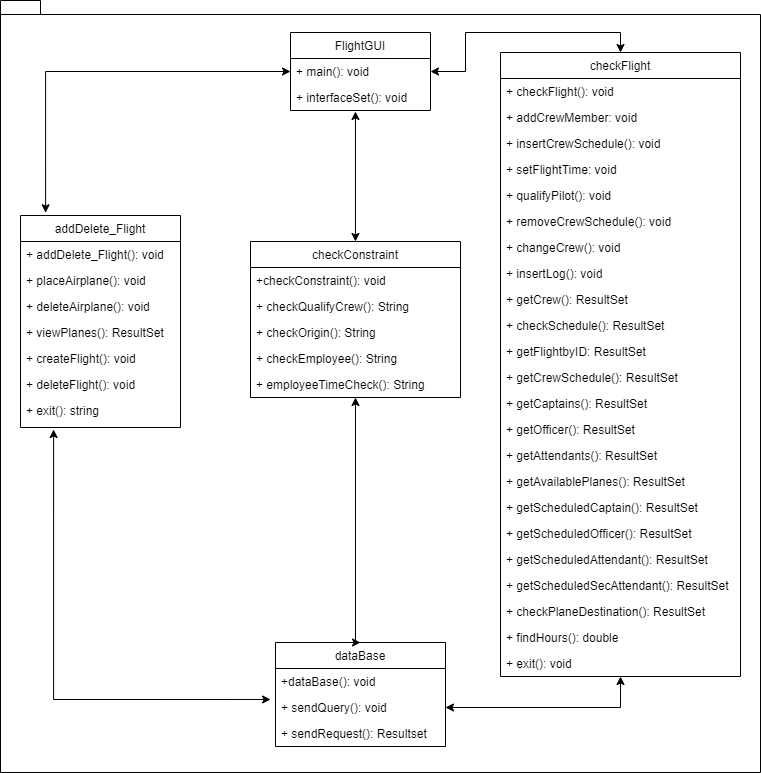

The diagram above was exported from draw.io. Its source (the exported page's mxGraphModel, read from the mxfile embedded in the PNG):
<mxGraphModel dx="868" dy="482" grid="1" gridSize="10" guides="1" tooltips="1" connect="1" arrows="1" fold="1" page="1" pageScale="1" pageWidth="850" pageHeight="1100" math="0" shadow="0">
  <root>
    <mxCell id="0" />
    <mxCell id="1" parent="0" />
    <mxCell id="5fb677740f803b97-10" value="" style="shape=folder;fontStyle=1;spacingTop=10;tabWidth=40;tabHeight=14;tabPosition=left;html=1;" parent="1" vertex="1">
      <mxGeometry x="60" y="28" width="760" height="772" as="geometry" />
    </mxCell>
    <mxCell id="bNVketfaHng2Tgd9JDAA-10" style="edgeStyle=orthogonalEdgeStyle;rounded=0;html=1;jettySize=auto;orthogonalLoop=1;startArrow=classic;startFill=1;entryX=0.5;entryY=0;" parent="1" source="5fb677740f803b97-13" target="5fb677740f803b97-21" edge="1">
      <mxGeometry relative="1" as="geometry" />
    </mxCell>
    <mxCell id="5fb677740f803b97-13" value="FlightGUI" style="swimlane;fontStyle=0;childLayout=stackLayout;horizontal=1;startSize=26;fillColor=none;horizontalStack=0;resizeParent=1;resizeParentMax=0;resizeLast=0;collapsible=1;marginBottom=0;" parent="1" vertex="1">
      <mxGeometry x="350" y="60" width="140" height="78" as="geometry" />
    </mxCell>
    <mxCell id="5fb677740f803b97-14" value="+ main(): void" style="text;strokeColor=none;fillColor=none;align=left;verticalAlign=top;spacingLeft=4;spacingRight=4;overflow=hidden;rotatable=0;points=[[0,0.5],[1,0.5]];portConstraint=eastwest;" parent="5fb677740f803b97-13" vertex="1">
      <mxGeometry y="26" width="140" height="26" as="geometry" />
    </mxCell>
    <mxCell id="5fb677740f803b97-15" value="+ interfaceSet(): void" style="text;strokeColor=none;fillColor=none;align=left;verticalAlign=top;spacingLeft=4;spacingRight=4;overflow=hidden;rotatable=0;points=[[0,0.5],[1,0.5]];portConstraint=eastwest;" parent="5fb677740f803b97-13" vertex="1">
      <mxGeometry y="52" width="140" height="26" as="geometry" />
    </mxCell>
    <mxCell id="5fb677740f803b97-17" value="addDelete_Flight" style="swimlane;fontStyle=0;childLayout=stackLayout;horizontal=1;startSize=26;fillColor=none;horizontalStack=0;resizeParent=1;resizeParentMax=0;resizeLast=0;collapsible=1;marginBottom=0;" parent="1" vertex="1">
      <mxGeometry x="80" y="243" width="160" height="212" as="geometry">
        <mxRectangle x="80" y="243" width="130" height="26" as="alternateBounds" />
      </mxGeometry>
    </mxCell>
    <mxCell id="5fb677740f803b97-18" value="+ addDelete_Flight(): void" style="text;strokeColor=none;fillColor=none;align=left;verticalAlign=top;spacingLeft=4;spacingRight=4;overflow=hidden;rotatable=0;points=[[0,0.5],[1,0.5]];portConstraint=eastwest;" parent="5fb677740f803b97-17" vertex="1">
      <mxGeometry y="26" width="160" height="26" as="geometry" />
    </mxCell>
    <mxCell id="5fb677740f803b97-19" value="+ placeAirplane(): void" style="text;strokeColor=none;fillColor=none;align=left;verticalAlign=top;spacingLeft=4;spacingRight=4;overflow=hidden;rotatable=0;points=[[0,0.5],[1,0.5]];portConstraint=eastwest;" parent="5fb677740f803b97-17" vertex="1">
      <mxGeometry y="52" width="160" height="26" as="geometry" />
    </mxCell>
    <mxCell id="bNVketfaHng2Tgd9JDAA-12" value="+ deleteAirplane(): void" style="text;strokeColor=none;fillColor=none;align=left;verticalAlign=top;spacingLeft=4;spacingRight=4;overflow=hidden;rotatable=0;points=[[0,0.5],[1,0.5]];portConstraint=eastwest;" parent="5fb677740f803b97-17" vertex="1">
      <mxGeometry y="78" width="160" height="26" as="geometry" />
    </mxCell>
    <mxCell id="bNVketfaHng2Tgd9JDAA-13" value="+ viewPlanes(): ResultSet" style="text;strokeColor=none;fillColor=none;align=left;verticalAlign=top;spacingLeft=4;spacingRight=4;overflow=hidden;rotatable=0;points=[[0,0.5],[1,0.5]];portConstraint=eastwest;" parent="5fb677740f803b97-17" vertex="1">
      <mxGeometry y="104" width="160" height="26" as="geometry" />
    </mxCell>
    <mxCell id="3" value="+ createFlight(): void" style="text;strokeColor=none;fillColor=none;align=left;verticalAlign=top;spacingLeft=4;spacingRight=4;overflow=hidden;rotatable=0;points=[[0,0.5],[1,0.5]];portConstraint=eastwest;" parent="5fb677740f803b97-17" vertex="1">
      <mxGeometry y="130" width="160" height="26" as="geometry" />
    </mxCell>
    <mxCell id="e552ba02-7b66-4831-3923-78394a1f936f-5" value="+ deleteFlight(): void" style="text;strokeColor=none;fillColor=none;align=left;verticalAlign=top;spacingLeft=4;spacingRight=4;overflow=hidden;rotatable=0;points=[[0,0.5],[1,0.5]];portConstraint=eastwest;" parent="5fb677740f803b97-17" vertex="1">
      <mxGeometry y="156" width="160" height="26" as="geometry" />
    </mxCell>
    <mxCell id="5" value="+ exit(): string" style="text;strokeColor=none;fillColor=none;align=left;verticalAlign=top;spacingLeft=4;spacingRight=4;overflow=hidden;rotatable=0;points=[[0,0.5],[1,0.5]];portConstraint=eastwest;" parent="5fb677740f803b97-17" vertex="1">
      <mxGeometry y="182" width="160" height="30" as="geometry" />
    </mxCell>
    <mxCell id="bNVketfaHng2Tgd9JDAA-7" style="edgeStyle=orthogonalEdgeStyle;rounded=0;html=1;entryX=1;entryY=0.5;jettySize=auto;orthogonalLoop=1;startArrow=classic;startFill=1;" parent="1" source="5fb677740f803b97-21" target="e552ba02-7b66-4831-3923-78394a1f936f-29" edge="1">
      <mxGeometry relative="1" as="geometry" />
    </mxCell>
    <mxCell id="5fb677740f803b97-21" value="checkFlight" style="swimlane;fontStyle=0;childLayout=stackLayout;horizontal=1;startSize=26;fillColor=none;horizontalStack=0;resizeParent=1;resizeParentMax=0;resizeLast=0;collapsible=1;marginBottom=0;" parent="1" vertex="1">
      <mxGeometry x="560" y="80" width="240" height="624" as="geometry">
        <mxRectangle x="350" y="170" width="90" height="26" as="alternateBounds" />
      </mxGeometry>
    </mxCell>
    <mxCell id="5fb677740f803b97-22" value="+ checkFlight(): void" style="text;strokeColor=none;fillColor=none;align=left;verticalAlign=top;spacingLeft=4;spacingRight=4;overflow=hidden;rotatable=0;points=[[0,0.5],[1,0.5]];portConstraint=eastwest;" parent="5fb677740f803b97-21" vertex="1">
      <mxGeometry y="26" width="240" height="26" as="geometry" />
    </mxCell>
    <mxCell id="5fb677740f803b97-24" value="+ addCrewMember: void&#10;&#10;" style="text;strokeColor=none;fillColor=none;align=left;verticalAlign=top;spacingLeft=4;spacingRight=4;overflow=hidden;rotatable=0;points=[[0,0.5],[1,0.5]];portConstraint=eastwest;" parent="5fb677740f803b97-21" vertex="1">
      <mxGeometry y="52" width="240" height="26" as="geometry" />
    </mxCell>
    <mxCell id="e552ba02-7b66-4831-3923-78394a1f936f-9" value="+ insertCrewSchedule(): void&#10;&#10;" style="text;strokeColor=none;fillColor=none;align=left;verticalAlign=top;spacingLeft=4;spacingRight=4;overflow=hidden;rotatable=0;points=[[0,0.5],[1,0.5]];portConstraint=eastwest;" parent="5fb677740f803b97-21" vertex="1">
      <mxGeometry y="78" width="240" height="26" as="geometry" />
    </mxCell>
    <mxCell id="e552ba02-7b66-4831-3923-78394a1f936f-13" value="+ setFlightTime: void&#10;&#10;" style="text;strokeColor=none;fillColor=none;align=left;verticalAlign=top;spacingLeft=4;spacingRight=4;overflow=hidden;rotatable=0;points=[[0,0.5],[1,0.5]];portConstraint=eastwest;" parent="5fb677740f803b97-21" vertex="1">
      <mxGeometry y="104" width="240" height="26" as="geometry" />
    </mxCell>
    <mxCell id="e552ba02-7b66-4831-3923-78394a1f936f-14" value="+ qualifyPilot(): void&#10;&#10;" style="text;strokeColor=none;fillColor=none;align=left;verticalAlign=top;spacingLeft=4;spacingRight=4;overflow=hidden;rotatable=0;points=[[0,0.5],[1,0.5]];portConstraint=eastwest;" parent="5fb677740f803b97-21" vertex="1">
      <mxGeometry y="130" width="240" height="26" as="geometry" />
    </mxCell>
    <mxCell id="e552ba02-7b66-4831-3923-78394a1f936f-19" value="+ removeCrewSchedule(): void&#10;&#10;" style="text;strokeColor=none;fillColor=none;align=left;verticalAlign=top;spacingLeft=4;spacingRight=4;overflow=hidden;rotatable=0;points=[[0,0.5],[1,0.5]];portConstraint=eastwest;" parent="5fb677740f803b97-21" vertex="1">
      <mxGeometry y="156" width="240" height="26" as="geometry" />
    </mxCell>
    <mxCell id="e552ba02-7b66-4831-3923-78394a1f936f-18" value="+ changeCrew(): void&#10;&#10;" style="text;strokeColor=none;fillColor=none;align=left;verticalAlign=top;spacingLeft=4;spacingRight=4;overflow=hidden;rotatable=0;points=[[0,0.5],[1,0.5]];portConstraint=eastwest;" parent="5fb677740f803b97-21" vertex="1">
      <mxGeometry y="182" width="240" height="26" as="geometry" />
    </mxCell>
    <mxCell id="bNVketfaHng2Tgd9JDAA-16" value="+ insertLog(): void&#10;&#10;" style="text;strokeColor=none;fillColor=none;align=left;verticalAlign=top;spacingLeft=4;spacingRight=4;overflow=hidden;rotatable=0;points=[[0,0.5],[1,0.5]];portConstraint=eastwest;" parent="5fb677740f803b97-21" vertex="1">
      <mxGeometry y="208" width="240" height="26" as="geometry" />
    </mxCell>
    <mxCell id="e552ba02-7b66-4831-3923-78394a1f936f-17" value="+ getCrew(): ResultSet&#10;&#10;" style="text;strokeColor=none;fillColor=none;align=left;verticalAlign=top;spacingLeft=4;spacingRight=4;overflow=hidden;rotatable=0;points=[[0,0.5],[1,0.5]];portConstraint=eastwest;" parent="5fb677740f803b97-21" vertex="1">
      <mxGeometry y="234" width="240" height="26" as="geometry" />
    </mxCell>
    <mxCell id="bNVketfaHng2Tgd9JDAA-17" value="+ checkSchedule(): ResultSet&#10;&#10;" style="text;strokeColor=none;fillColor=none;align=left;verticalAlign=top;spacingLeft=4;spacingRight=4;overflow=hidden;rotatable=0;points=[[0,0.5],[1,0.5]];portConstraint=eastwest;" parent="5fb677740f803b97-21" vertex="1">
      <mxGeometry y="260" width="240" height="26" as="geometry" />
    </mxCell>
    <mxCell id="e552ba02-7b66-4831-3923-78394a1f936f-32" value="+ getFlightbyID: ResultSet&#10;&#10;" style="text;strokeColor=none;fillColor=none;align=left;verticalAlign=top;spacingLeft=4;spacingRight=4;overflow=hidden;rotatable=0;points=[[0,0.5],[1,0.5]];portConstraint=eastwest;" parent="5fb677740f803b97-21" vertex="1">
      <mxGeometry y="286" width="240" height="26" as="geometry" />
    </mxCell>
    <mxCell id="e552ba02-7b66-4831-3923-78394a1f936f-20" value="+ getCrewSchedule(): ResultSet&#10;&#10;" style="text;strokeColor=none;fillColor=none;align=left;verticalAlign=top;spacingLeft=4;spacingRight=4;overflow=hidden;rotatable=0;points=[[0,0.5],[1,0.5]];portConstraint=eastwest;" parent="5fb677740f803b97-21" vertex="1">
      <mxGeometry y="312" width="240" height="26" as="geometry" />
    </mxCell>
    <mxCell id="bNVketfaHng2Tgd9JDAA-18" value="+ getCaptains(): ResultSet&#10;&#10;" style="text;strokeColor=none;fillColor=none;align=left;verticalAlign=top;spacingLeft=4;spacingRight=4;overflow=hidden;rotatable=0;points=[[0,0.5],[1,0.5]];portConstraint=eastwest;" parent="5fb677740f803b97-21" vertex="1">
      <mxGeometry y="338" width="240" height="26" as="geometry" />
    </mxCell>
    <mxCell id="bNVketfaHng2Tgd9JDAA-19" value="+ getOfficer(): ResultSet&#10;&#10;" style="text;strokeColor=none;fillColor=none;align=left;verticalAlign=top;spacingLeft=4;spacingRight=4;overflow=hidden;rotatable=0;points=[[0,0.5],[1,0.5]];portConstraint=eastwest;" parent="5fb677740f803b97-21" vertex="1">
      <mxGeometry y="364" width="240" height="26" as="geometry" />
    </mxCell>
    <mxCell id="bNVketfaHng2Tgd9JDAA-20" value="+ getAttendants(): ResultSet&#10;&#10;" style="text;strokeColor=none;fillColor=none;align=left;verticalAlign=top;spacingLeft=4;spacingRight=4;overflow=hidden;rotatable=0;points=[[0,0.5],[1,0.5]];portConstraint=eastwest;" parent="5fb677740f803b97-21" vertex="1">
      <mxGeometry y="390" width="240" height="26" as="geometry" />
    </mxCell>
    <mxCell id="bNVketfaHng2Tgd9JDAA-21" value="+ getAvailablePlanes(): ResultSet&#10;&#10;" style="text;strokeColor=none;fillColor=none;align=left;verticalAlign=top;spacingLeft=4;spacingRight=4;overflow=hidden;rotatable=0;points=[[0,0.5],[1,0.5]];portConstraint=eastwest;" parent="5fb677740f803b97-21" vertex="1">
      <mxGeometry y="416" width="240" height="26" as="geometry" />
    </mxCell>
    <mxCell id="bNVketfaHng2Tgd9JDAA-22" value="+ getScheduledCaptain(): ResultSet&#10;&#10;" style="text;strokeColor=none;fillColor=none;align=left;verticalAlign=top;spacingLeft=4;spacingRight=4;overflow=hidden;rotatable=0;points=[[0,0.5],[1,0.5]];portConstraint=eastwest;" parent="5fb677740f803b97-21" vertex="1">
      <mxGeometry y="442" width="240" height="26" as="geometry" />
    </mxCell>
    <mxCell id="bNVketfaHng2Tgd9JDAA-23" value="+ getScheduledOfficer(): ResultSet&#10;&#10;" style="text;strokeColor=none;fillColor=none;align=left;verticalAlign=top;spacingLeft=4;spacingRight=4;overflow=hidden;rotatable=0;points=[[0,0.5],[1,0.5]];portConstraint=eastwest;" parent="5fb677740f803b97-21" vertex="1">
      <mxGeometry y="468" width="240" height="26" as="geometry" />
    </mxCell>
    <mxCell id="bNVketfaHng2Tgd9JDAA-24" value="+ getScheduledAttendant(): ResultSet&#10;&#10;" style="text;strokeColor=none;fillColor=none;align=left;verticalAlign=top;spacingLeft=4;spacingRight=4;overflow=hidden;rotatable=0;points=[[0,0.5],[1,0.5]];portConstraint=eastwest;" parent="5fb677740f803b97-21" vertex="1">
      <mxGeometry y="494" width="240" height="26" as="geometry" />
    </mxCell>
    <mxCell id="bNVketfaHng2Tgd9JDAA-25" value="+ getScheduledSecAttendant(): ResultSet&#10;&#10;" style="text;strokeColor=none;fillColor=none;align=left;verticalAlign=top;spacingLeft=4;spacingRight=4;overflow=hidden;rotatable=0;points=[[0,0.5],[1,0.5]];portConstraint=eastwest;" parent="5fb677740f803b97-21" vertex="1">
      <mxGeometry y="520" width="240" height="26" as="geometry" />
    </mxCell>
    <mxCell id="bNVketfaHng2Tgd9JDAA-26" value="+ checkPlaneDestination(): ResultSet&#10;&#10;" style="text;strokeColor=none;fillColor=none;align=left;verticalAlign=top;spacingLeft=4;spacingRight=4;overflow=hidden;rotatable=0;points=[[0,0.5],[1,0.5]];portConstraint=eastwest;" parent="5fb677740f803b97-21" vertex="1">
      <mxGeometry y="546" width="240" height="26" as="geometry" />
    </mxCell>
    <mxCell id="e552ba02-7b66-4831-3923-78394a1f936f-22" value="+ findHours(): double&#10;&#10;" style="text;strokeColor=none;fillColor=none;align=left;verticalAlign=top;spacingLeft=4;spacingRight=4;overflow=hidden;rotatable=0;points=[[0,0.5],[1,0.5]];portConstraint=eastwest;" parent="5fb677740f803b97-21" vertex="1">
      <mxGeometry y="572" width="240" height="26" as="geometry" />
    </mxCell>
    <mxCell id="e552ba02-7b66-4831-3923-78394a1f936f-15" value="+ exit(): void&#10;&#10;" style="text;strokeColor=none;fillColor=none;align=left;verticalAlign=top;spacingLeft=4;spacingRight=4;overflow=hidden;rotatable=0;points=[[0,0.5],[1,0.5]];portConstraint=eastwest;" parent="5fb677740f803b97-21" vertex="1">
      <mxGeometry y="598" width="240" height="26" as="geometry" />
    </mxCell>
    <mxCell id="bNVketfaHng2Tgd9JDAA-6" style="edgeStyle=orthogonalEdgeStyle;rounded=0;html=1;entryX=0.5;entryY=0;jettySize=auto;orthogonalLoop=1;startArrow=classic;startFill=1;" parent="1" source="5fb677740f803b97-25" target="e552ba02-7b66-4831-3923-78394a1f936f-24" edge="1">
      <mxGeometry relative="1" as="geometry">
        <Array as="points">
          <mxPoint x="415" y="670" />
        </Array>
      </mxGeometry>
    </mxCell>
    <mxCell id="bNVketfaHng2Tgd9JDAA-8" style="edgeStyle=orthogonalEdgeStyle;rounded=0;html=1;entryX=0.464;entryY=1.038;entryPerimeter=0;jettySize=auto;orthogonalLoop=1;startArrow=classic;startFill=1;" parent="1" source="5fb677740f803b97-25" target="5fb677740f803b97-15" edge="1">
      <mxGeometry relative="1" as="geometry" />
    </mxCell>
    <mxCell id="5fb677740f803b97-25" value="checkConstraint" style="swimlane;fontStyle=0;childLayout=stackLayout;horizontal=1;startSize=26;fillColor=none;horizontalStack=0;resizeParent=1;resizeParentMax=0;resizeLast=0;collapsible=1;marginBottom=0;" parent="1" vertex="1">
      <mxGeometry x="310" y="269" width="210" height="156" as="geometry">
        <mxRectangle x="650" y="230" width="120" height="26" as="alternateBounds" />
      </mxGeometry>
    </mxCell>
    <mxCell id="5fb677740f803b97-26" value="+checkConstraint(): void" style="text;strokeColor=none;fillColor=none;align=left;verticalAlign=top;spacingLeft=4;spacingRight=4;overflow=hidden;rotatable=0;points=[[0,0.5],[1,0.5]];portConstraint=eastwest;" parent="5fb677740f803b97-25" vertex="1">
      <mxGeometry y="26" width="210" height="26" as="geometry" />
    </mxCell>
    <mxCell id="bNVketfaHng2Tgd9JDAA-27" value="+ checkQualifyCrew(): String&#10;&#10;" style="text;strokeColor=none;fillColor=none;align=left;verticalAlign=top;spacingLeft=4;spacingRight=4;overflow=hidden;rotatable=0;points=[[0,0.5],[1,0.5]];portConstraint=eastwest;" parent="5fb677740f803b97-25" vertex="1">
      <mxGeometry y="52" width="210" height="26" as="geometry" />
    </mxCell>
    <mxCell id="bNVketfaHng2Tgd9JDAA-29" value="+ checkOrigin(): String&#10;&#10;" style="text;strokeColor=none;fillColor=none;align=left;verticalAlign=top;spacingLeft=4;spacingRight=4;overflow=hidden;rotatable=0;points=[[0,0.5],[1,0.5]];portConstraint=eastwest;" parent="5fb677740f803b97-25" vertex="1">
      <mxGeometry y="78" width="210" height="26" as="geometry" />
    </mxCell>
    <mxCell id="bNVketfaHng2Tgd9JDAA-30" value="+ checkEmployee(): String&#10;&#10;" style="text;strokeColor=none;fillColor=none;align=left;verticalAlign=top;spacingLeft=4;spacingRight=4;overflow=hidden;rotatable=0;points=[[0,0.5],[1,0.5]];portConstraint=eastwest;" parent="5fb677740f803b97-25" vertex="1">
      <mxGeometry y="104" width="210" height="26" as="geometry" />
    </mxCell>
    <mxCell id="bNVketfaHng2Tgd9JDAA-28" value="+ employeeTimeCheck(): String&#10;&#10;" style="text;strokeColor=none;fillColor=none;align=left;verticalAlign=top;spacingLeft=4;spacingRight=4;overflow=hidden;rotatable=0;points=[[0,0.5],[1,0.5]];portConstraint=eastwest;" parent="5fb677740f803b97-25" vertex="1">
      <mxGeometry y="130" width="210" height="26" as="geometry" />
    </mxCell>
    <mxCell id="5fb677740f803b97-49" style="edgeStyle=orthogonalEdgeStyle;rounded=0;html=1;jettySize=auto;orthogonalLoop=1;exitX=-0.029;exitY=1.192;exitPerimeter=0;entryX=0.207;entryY=1.067;entryPerimeter=0;startArrow=classic;startFill=1;" parent="1" source="e552ba02-7b66-4831-3923-78394a1f936f-25" target="5" edge="1">
      <mxGeometry relative="1" as="geometry">
        <mxPoint x="367" y="609" as="sourcePoint" />
        <Array as="points">
          <mxPoint x="113" y="727" />
        </Array>
        <mxPoint x="111" y="460" as="targetPoint" />
      </mxGeometry>
    </mxCell>
    <mxCell id="5fb677740f803b97-38" style="edgeStyle=orthogonalEdgeStyle;rounded=0;html=1;entryX=0.157;entryY=-0.013;entryPerimeter=0;jettySize=auto;orthogonalLoop=1;startArrow=classic;startFill=1;" parent="1" source="5fb677740f803b97-14" target="5fb677740f803b97-17" edge="1">
      <mxGeometry relative="1" as="geometry" />
    </mxCell>
    <mxCell id="e552ba02-7b66-4831-3923-78394a1f936f-24" value="dataBase" style="swimlane;fontStyle=0;childLayout=stackLayout;horizontal=1;startSize=26;fillColor=none;horizontalStack=0;resizeParent=1;resizeParentMax=0;resizeLast=0;collapsible=1;marginBottom=0;" parent="1" vertex="1">
      <mxGeometry x="335" y="670" width="170" height="104" as="geometry" />
    </mxCell>
    <mxCell id="e552ba02-7b66-4831-3923-78394a1f936f-25" value="+dataBase(): void" style="text;strokeColor=none;fillColor=none;align=left;verticalAlign=top;spacingLeft=4;spacingRight=4;overflow=hidden;rotatable=0;points=[[0,0.5],[1,0.5]];portConstraint=eastwest;" parent="e552ba02-7b66-4831-3923-78394a1f936f-24" vertex="1">
      <mxGeometry y="26" width="170" height="26" as="geometry" />
    </mxCell>
    <mxCell id="e552ba02-7b66-4831-3923-78394a1f936f-29" value="+ sendQuery(): void" style="text;strokeColor=none;fillColor=none;align=left;verticalAlign=top;spacingLeft=4;spacingRight=4;overflow=hidden;rotatable=0;points=[[0,0.5],[1,0.5]];portConstraint=eastwest;" parent="e552ba02-7b66-4831-3923-78394a1f936f-24" vertex="1">
      <mxGeometry y="52" width="170" height="26" as="geometry" />
    </mxCell>
    <mxCell id="e552ba02-7b66-4831-3923-78394a1f936f-31" value="+ sendRequest(): Resultset" style="text;strokeColor=none;fillColor=none;align=left;verticalAlign=top;spacingLeft=4;spacingRight=4;overflow=hidden;rotatable=0;points=[[0,0.5],[1,0.5]];portConstraint=eastwest;" parent="e552ba02-7b66-4831-3923-78394a1f936f-24" vertex="1">
      <mxGeometry y="78" width="170" height="26" as="geometry" />
    </mxCell>
  </root>
</mxGraphModel>